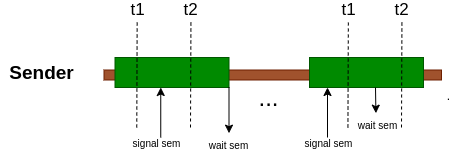

The diagram above was exported from draw.io. Its source (the exported page's mxGraphModel, read from the mxfile embedded in the PNG):
<mxGraphModel dx="1512" dy="1293" grid="1" gridSize="10" guides="1" tooltips="1" connect="1" arrows="1" fold="1" page="1" pageScale="1" pageWidth="827" pageHeight="1169" math="0" shadow="0">
  <root>
    <mxCell id="0" />
    <mxCell id="1" parent="0" />
    <mxCell id="2" value="&lt;div&gt;&lt;span style=&quot;font-size: 19px&quot;&gt;&lt;b&gt;Sender&lt;/b&gt;&lt;/span&gt;&lt;/div&gt;" style="text;html=1;resizable=0;autosize=1;align=center;verticalAlign=middle;points=[];fillColor=none;strokeColor=none;rounded=0;strokeWidth=3;" vertex="1" parent="1">
      <mxGeometry x="329" y="2130" width="80" height="20" as="geometry" />
    </mxCell>
    <mxCell id="3" value="" style="rounded=0;whiteSpace=wrap;html=1;fillColor=#a0522d;strokeColor=#6D1F00;fontColor=#ffffff;" vertex="1" parent="1">
      <mxGeometry x="431.5" y="2137.5" width="337.5" height="10" as="geometry" />
    </mxCell>
    <mxCell id="4" value="" style="rounded=0;whiteSpace=wrap;html=1;fillColor=#008a00;strokeColor=#005700;fontColor=#ffffff;" vertex="1" parent="1">
      <mxGeometry x="442.5" y="2125" width="114" height="30" as="geometry" />
    </mxCell>
    <mxCell id="5" value="" style="endArrow=classic;html=1;entryX=0.25;entryY=1;entryDx=0;entryDy=0;" edge="1" parent="1">
      <mxGeometry width="50" height="50" relative="1" as="geometry">
        <mxPoint x="488.2499999999998" y="2204.9999999999995" as="sourcePoint" />
        <mxPoint x="488.2499999999998" y="2154.9999999999995" as="targetPoint" />
      </mxGeometry>
    </mxCell>
    <mxCell id="6" value="&lt;span style=&quot;font-size: 10px&quot;&gt;signal sem&lt;br&gt;&lt;/span&gt;" style="text;html=1;align=center;verticalAlign=middle;resizable=0;points=[];autosize=1;" vertex="1" parent="1">
      <mxGeometry x="454.25" y="2200" width="60" height="20" as="geometry" />
    </mxCell>
    <mxCell id="7" value="&lt;span style=&quot;font-size: 10px&quot;&gt;wait sem&lt;/span&gt;" style="text;html=1;align=center;verticalAlign=middle;resizable=0;points=[];autosize=1;" vertex="1" parent="1">
      <mxGeometry x="531" y="2202.5" width="50" height="20" as="geometry" />
    </mxCell>
    <mxCell id="8" value="" style="endArrow=classic;html=1;exitX=1;exitY=1;exitDx=0;exitDy=0;entryX=0.51;entryY=-0.092;entryDx=0;entryDy=0;entryPerimeter=0;" edge="1" source="4" target="7" parent="1">
      <mxGeometry width="50" height="50" relative="1" as="geometry">
        <mxPoint x="556.5" y="2405" as="sourcePoint" />
        <mxPoint x="606.5" y="2355" as="targetPoint" />
      </mxGeometry>
    </mxCell>
    <mxCell id="9" value="&lt;font style=&quot;font-size: 24px&quot;&gt;...&lt;/font&gt;" style="text;html=1;align=center;verticalAlign=middle;resizable=0;points=[];autosize=1;" vertex="1" parent="1">
      <mxGeometry x="576" y="2155" width="40" height="20" as="geometry" />
    </mxCell>
    <mxCell id="10" value="" style="rounded=0;whiteSpace=wrap;html=1;fillColor=#008a00;strokeColor=#005700;fontColor=#ffffff;" vertex="1" parent="1">
      <mxGeometry x="637" y="2125" width="114" height="30" as="geometry" />
    </mxCell>
    <mxCell id="11" value="&lt;font style=&quot;font-size: 10px&quot;&gt;signal sem&lt;/font&gt;" style="text;html=1;align=center;verticalAlign=middle;resizable=0;points=[];autosize=1;" vertex="1" parent="1">
      <mxGeometry x="626" y="2200" width="60" height="20" as="geometry" />
    </mxCell>
    <mxCell id="12" value="" style="endArrow=classic;html=1;exitX=1;exitY=1;exitDx=0;exitDy=0;entryX=0.51;entryY=-0.092;entryDx=0;entryDy=0;entryPerimeter=0;" edge="1" parent="1">
      <mxGeometry width="50" height="50" relative="1" as="geometry">
        <mxPoint x="703" y="2154.9999999999995" as="sourcePoint" />
        <mxPoint x="703.4000000000001" y="2180.66" as="targetPoint" />
      </mxGeometry>
    </mxCell>
    <mxCell id="13" value="&lt;font style=&quot;font-size: 10px&quot;&gt;wait sem&lt;/font&gt;" style="text;html=1;align=center;verticalAlign=middle;resizable=0;points=[];autosize=1;" vertex="1" parent="1">
      <mxGeometry x="680" y="2182.5" width="50" height="20" as="geometry" />
    </mxCell>
    <mxCell id="14" value="t1" style="endArrow=none;dashed=1;html=1;verticalAlign=bottom;labelPosition=center;verticalLabelPosition=top;align=center;fontSize=17;horizontal=1;labelBorderColor=none;labelBackgroundColor=none;" edge="1" parent="1">
      <mxGeometry x="1" width="50" height="50" relative="1" as="geometry">
        <mxPoint x="464.25" y="2194.9999999999995" as="sourcePoint" />
        <mxPoint x="464.6700000000001" y="2090" as="targetPoint" />
        <mxPoint as="offset" />
      </mxGeometry>
    </mxCell>
    <mxCell id="15" value="t2" style="endArrow=none;dashed=1;html=1;verticalAlign=bottom;labelPosition=center;verticalLabelPosition=top;align=center;fontSize=17;horizontal=1;labelBorderColor=none;labelBackgroundColor=none;" edge="1" parent="1">
      <mxGeometry x="1" width="50" height="50" relative="1" as="geometry">
        <mxPoint x="518" y="2194.9999999999995" as="sourcePoint" />
        <mxPoint x="518.4200000000001" y="2090" as="targetPoint" />
        <mxPoint as="offset" />
      </mxGeometry>
    </mxCell>
    <mxCell id="16" value="" style="endArrow=classic;html=1;entryX=0.25;entryY=1;entryDx=0;entryDy=0;" edge="1" parent="1">
      <mxGeometry width="50" height="50" relative="1" as="geometry">
        <mxPoint x="655" y="2204.9999999999995" as="sourcePoint" />
        <mxPoint x="655" y="2154.9999999999995" as="targetPoint" />
      </mxGeometry>
    </mxCell>
    <mxCell id="17" value="t1" style="endArrow=none;dashed=1;html=1;verticalAlign=bottom;labelPosition=center;verticalLabelPosition=top;align=center;fontSize=17;horizontal=1;labelBorderColor=none;labelBackgroundColor=none;" edge="1" parent="1">
      <mxGeometry x="1" width="50" height="50" relative="1" as="geometry">
        <mxPoint x="675.4299999999998" y="2194.9999999999995" as="sourcePoint" />
        <mxPoint x="675.8499999999999" y="2090" as="targetPoint" />
        <mxPoint as="offset" />
      </mxGeometry>
    </mxCell>
    <mxCell id="18" value="t2" style="endArrow=none;dashed=1;html=1;verticalAlign=bottom;labelPosition=center;verticalLabelPosition=top;align=center;fontSize=17;horizontal=1;labelBorderColor=none;labelBackgroundColor=none;" edge="1" parent="1">
      <mxGeometry x="1" width="50" height="50" relative="1" as="geometry">
        <mxPoint x="729" y="2194.9999999999995" as="sourcePoint" />
        <mxPoint x="729.4200000000001" y="2090" as="targetPoint" />
        <mxPoint as="offset" />
      </mxGeometry>
    </mxCell>
    <mxCell id="19" value="." style="text;html=1;align=center;verticalAlign=middle;resizable=0;points=[];autosize=1;" vertex="1" parent="1">
      <mxGeometry x="766" y="2153" width="20" height="20" as="geometry" />
    </mxCell>
  </root>
</mxGraphModel>